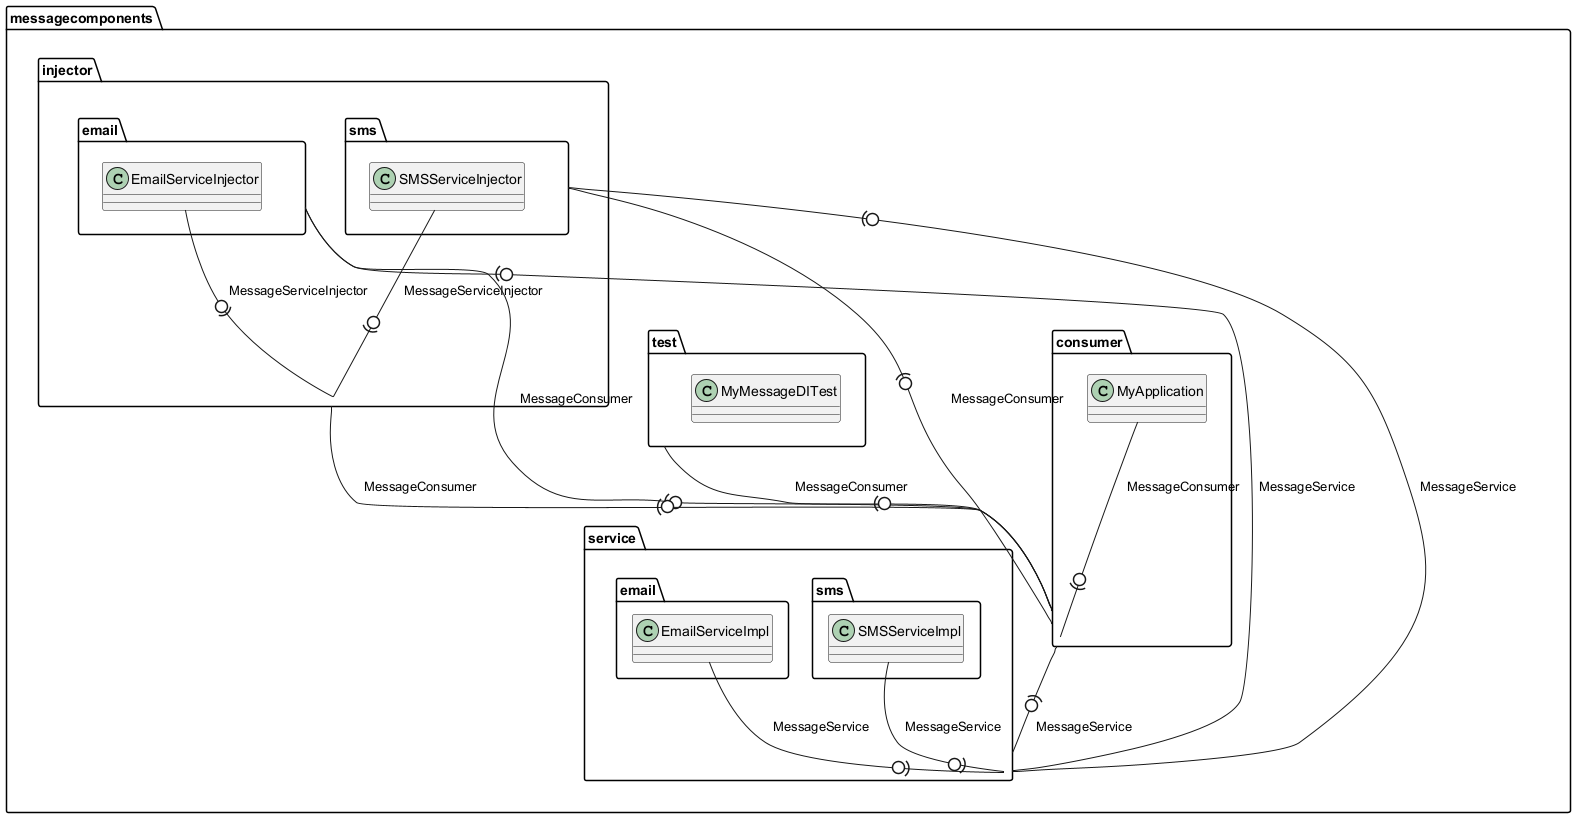

The diagram above was rendered by PlantUML. Its source (embedded in the PNG):
@startuml
package messagecomponents {
package messagecomponents.injector {
package messagecomponents.injector.email {
  class messagecomponents.injector.email.EmailServiceInjector
}
package messagecomponents.injector.sms {
  class messagecomponents.injector.sms.SMSServiceInjector
}
}
package messagecomponents.consumer {
  class messagecomponents.consumer.MyApplication
}
package messagecomponents.test {
  class messagecomponents.test.MyMessageDITest
}
package messagecomponents.service {
package messagecomponents.service.email {
  class messagecomponents.service.email.EmailServiceImpl
}
package messagecomponents.service.sms {
  class messagecomponents.service.sms.SMSServiceImpl
}
}
}
messagecomponents.injector.email.EmailServiceInjector -0)- messagecomponents.injector : "MessageServiceInjector"
messagecomponents.service.sms.SMSServiceImpl -0)- messagecomponents.service : "MessageService"
messagecomponents.injector.sms.SMSServiceInjector -0)- messagecomponents.injector : "MessageServiceInjector"
messagecomponents.consumer.MyApplication -0)- messagecomponents.consumer : "MessageConsumer"
messagecomponents.service.email.EmailServiceImpl -0)- messagecomponents.service : "MessageService"
messagecomponents.injector.email -(0- messagecomponents.consumer : "MessageConsumer"
messagecomponents.injector.email -(0- messagecomponents.service : "MessageService"
messagecomponents.injector.sms -(0- messagecomponents.consumer : "MessageConsumer"
messagecomponents.injector.sms -(0- messagecomponents.service : "MessageService"
messagecomponents.consumer -(0- messagecomponents.service : "MessageService"
messagecomponents.injector -(0- messagecomponents.consumer : "MessageConsumer"
messagecomponents.test -(0- messagecomponents.consumer : "MessageConsumer"
@enduml